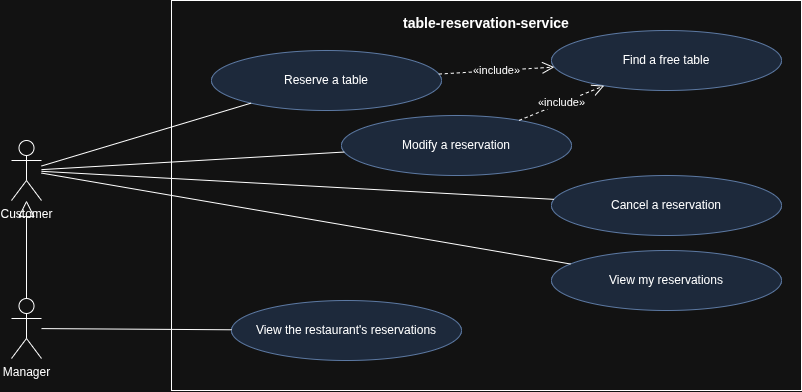

The diagram above was exported from draw.io. Its source (the exported page's mxGraphModel, read from the mxfile embedded in the PNG):
<mxGraphModel dx="1030" dy="540" grid="1" gridSize="10" guides="1" tooltips="1" connect="1" arrows="1" fold="1" page="1" pageScale="1" pageWidth="1169" pageHeight="827" math="0" shadow="0">
  <root>
    <mxCell id="0" />
    <mxCell id="1" parent="0" />
    <mxCell id="boundary" parent="1" style="rounded=0;whiteSpace=wrap;html=1;verticalAlign=top;fontStyle=1;fontSize=14;fillColor=none;spacingTop=8;" value="table-reservation-service" vertex="1">
      <mxGeometry height="390" width="630" x="240" y="40" as="geometry" />
    </mxCell>
    <mxCell id="reserve" parent="1" style="ellipse;whiteSpace=wrap;html=1;fillColor=#dae8fc;strokeColor=#6c8ebf;" value="Reserve a table" vertex="1">
      <mxGeometry height="60" width="230" x="280" y="90" as="geometry" />
    </mxCell>
    <mxCell id="modify" parent="1" style="ellipse;whiteSpace=wrap;html=1;fillColor=#dae8fc;strokeColor=#6c8ebf;" value="Modify a reservation" vertex="1">
      <mxGeometry height="60" width="230" x="410" y="155" as="geometry" />
    </mxCell>
    <mxCell id="cancel" parent="1" style="ellipse;whiteSpace=wrap;html=1;fillColor=#dae8fc;strokeColor=#6c8ebf;" value="Cancel a reservation" vertex="1">
      <mxGeometry height="60" width="230" x="620" y="215" as="geometry" />
    </mxCell>
    <mxCell id="mine" parent="1" style="ellipse;whiteSpace=wrap;html=1;fillColor=#dae8fc;strokeColor=#6c8ebf;" value="View my reservations" vertex="1">
      <mxGeometry height="60" width="230" x="620" y="290" as="geometry" />
    </mxCell>
    <mxCell id="all" parent="1" style="ellipse;whiteSpace=wrap;html=1;fillColor=#dae8fc;strokeColor=#6c8ebf;" value="View the restaurant's reservations" vertex="1">
      <mxGeometry height="60" width="230" x="300" y="340" as="geometry" />
    </mxCell>
    <mxCell id="free" parent="1" style="ellipse;whiteSpace=wrap;html=1;fillColor=#dae8fc;strokeColor=#6c8ebf;" value="Find a free table" vertex="1">
      <mxGeometry height="60" width="230" x="620" y="70" as="geometry" />
    </mxCell>
    <mxCell id="customer" parent="1" style="shape=umlActor;verticalLabelPosition=bottom;verticalAlign=top;html=1;outlineConnect=0;" value="Customer" vertex="1">
      <mxGeometry height="60" width="30" x="80" y="180" as="geometry" />
    </mxCell>
    <mxCell id="manager" parent="1" style="shape=umlActor;verticalLabelPosition=bottom;verticalAlign=top;html=1;outlineConnect=0;" value="Manager" vertex="1">
      <mxGeometry height="60" width="30" x="80" y="338" as="geometry" />
    </mxCell>
    <mxCell id="e0" edge="1" parent="1" source="reserve" style="endArrow=open;endSize=10;dashed=1;html=1;" target="free" value="«include»">
      <mxGeometry relative="1" as="geometry" />
    </mxCell>
    <mxCell id="e1" edge="1" parent="1" source="customer" style="endArrow=none;html=1;" target="reserve" value="">
      <mxGeometry relative="1" as="geometry" />
    </mxCell>
    <mxCell id="e2" edge="1" parent="1" source="customer" style="endArrow=none;html=1;" target="modify" value="">
      <mxGeometry relative="1" as="geometry" />
    </mxCell>
    <mxCell id="e3" edge="1" parent="1" source="customer" style="endArrow=none;html=1;" target="cancel" value="">
      <mxGeometry relative="1" as="geometry" />
    </mxCell>
    <mxCell id="e4" edge="1" parent="1" source="customer" style="endArrow=none;html=1;" target="mine" value="">
      <mxGeometry relative="1" as="geometry" />
    </mxCell>
    <mxCell id="e5" edge="1" parent="1" source="manager" style="endArrow=none;html=1;" target="all" value="">
      <mxGeometry relative="1" as="geometry" />
    </mxCell>
    <mxCell id="e6" edge="1" parent="1" source="modify" style="endArrow=open;endSize=10;dashed=1;html=1;" target="free" value="«include»">
      <mxGeometry relative="1" as="geometry" />
    </mxCell>
    <mxCell id="e7" edge="1" parent="1" source="manager" style="endArrow=block;endFill=0;endSize=14;html=1;" target="customer" value="">
      <mxGeometry relative="1" as="geometry" />
    </mxCell>
  </root>
</mxGraphModel>